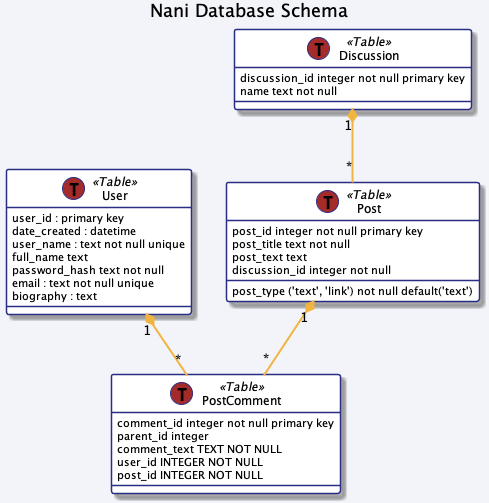

The diagram above was rendered by PlantUML. Its source (embedded in the PNG):
@startuml

skinparam BackgroundColor #F3F4F9
skinparam RoundCorner 5
skinparam class {
  BackgroundColor White
  ArrowColor #F1B440
  ArrowThickness 2
  BorderColor #292D83
}   

title Nani Database Schema

class User << (T,brown) Table >> {
  user_id : primary key
  date_created : datetime
  user_name : text not null unique
  full_name text
  password_hash text not null
  email : text not null unique
  biography : text
}

class Discussion << (T,brown) Table >> {
  discussion_id integer not null primary key
  name text not null
}

Discussion "1" *-- "*" Post
class Post << (T,brown) Table >> {
  post_id integer not null primary key
  post_title text not null
  post_text text
  post_type ('text', 'link') not null default('text')
  discussion_id integer not null
}

User "1" *-- "*" PostComment
Post "1" *-- "*" PostComment
class PostComment << (T,brown) Table >>  {
  comment_id integer not null primary key
  parent_id integer
  comment_text TEXT NOT NULL
  user_id INTEGER NOT NULL
  post_id INTEGER NOT NULL
}

@enduml